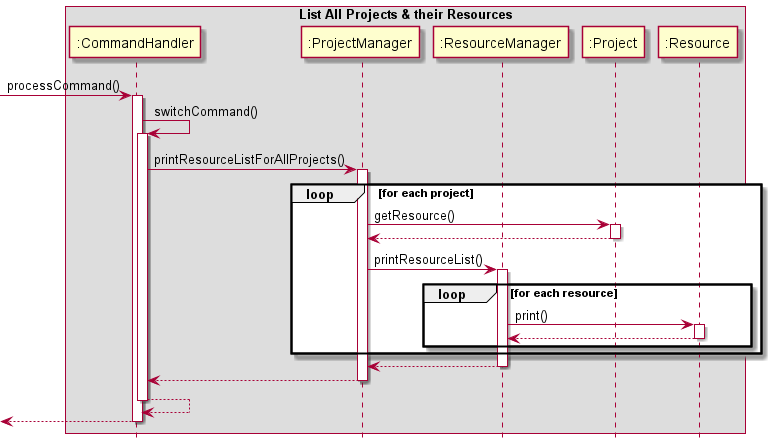

The diagram above was rendered by PlantUML. Its source (embedded in the PNG):
@startuml
hide footbox
box List All Projects & their Resources
participant ":CommandHandler" as CH
participant ":ProjectManager" as PM
participant ":ResourceManager" as RM
participant ":Project" as P
participant ":Resource" as R

[-> CH: processCommand()
activate CH

CH -> CH: switchCommand()
activate CH

CH -> PM: printResourceListForAllProjects()
activate PM

loop for each project
    PM -> P: getResource()
    activate P
    return
    PM -> RM: printResourceList()
    activate RM
    loop for each resource
        RM->R: print()
        activate R
        return
    end
end
return
return
return
return

@enduml